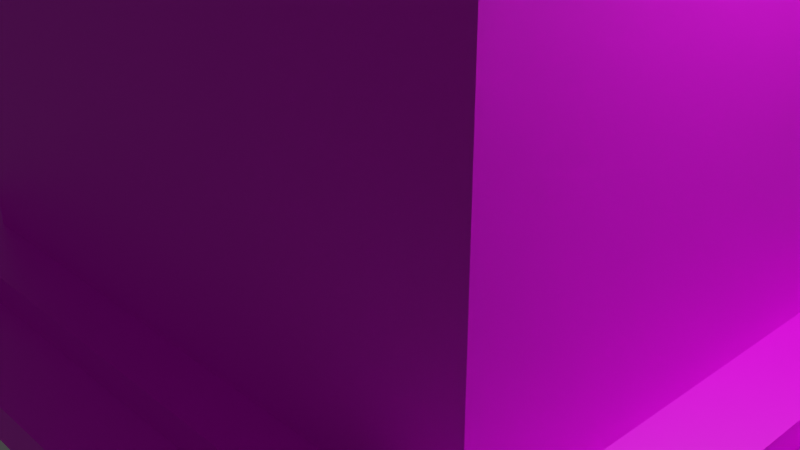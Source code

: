 # Source: edificio1.blend  (saved by Blender 3.6.13; exported with 4.5.12 LTS)
import bpy
from mathutils import Matrix  # noqa: F401  (used for matrix-valued properties, if any)

bpy.ops.wm.read_factory_settings(use_empty=True)
scene = bpy.context.scene
scene.name = 'Scene'

# ---- collections
col_collection = bpy.data.collections.new('Collection'); scene.collection.children.link(col_collection)

# ---- images (referenced by path relative to the original .blend; pixels are not part of the script)
import os
ASSET_DIR = os.environ.get("B2B_ASSET_DIR", "")  # directory of the original .blend (textures are referenced by path, not embedded)
HERE = os.path.dirname(os.path.abspath(__file__))  # packed textures are extracted next to this script under _unpacked/

def load_image(name, relpath, width, height, colorspace="sRGB"):
    """Load a texture the original file referenced (path relative to the .blend, or extracted next to this script)."""
    p = next((c for c in (os.path.join(HERE, relpath), os.path.join(ASSET_DIR, relpath)) if relpath and os.path.exists(c)), "")
    if p:
        img = bpy.data.images.load(p, check_existing=True)
        img.name = name
    else:  # same state as the original file: an image datablock whose file is absent (Cycles renders it pink)
        img = bpy.data.images.new(name, width, height)
        img.source = "FILE"
        img.filepath = "//" + (relpath or name)
    img.colorspace_settings.name = colorspace
    return img
img_ventanal_png = load_image('Ventanal.png', 'Ventanal.png', 1024, 1024, 'sRGB')
img_mesa2_png = load_image('mesa2.png', 'mesa2.png', 1024, 1024, 'sRGB')
img_adornos_met_png = load_image('Adornos Met.png', 'Adornos Met.png', 1024, 1024, 'sRGB')
img_techoedif2_png = load_image('Techoedif2.png', 'Techoedif2.png', 1024, 1024, 'sRGB')
img_met_png = load_image('met.png', 'met.png', 1024, 1024, 'sRGB')

# ---- materials (node trees are filled in below, after node groups)
mat_material = bpy.data.materials.new('Material')
mat_material.alpha_threshold = 0.0
mat_material.use_transparent_shadow = False
mat_material.roughness = 0.5
mat_material.line_color = (0.0, 0.0, 0.0, 1.0)
mat_material_001 = bpy.data.materials.new('Material.001')
mat_material_001.alpha_threshold = 0.0
mat_material_001.use_transparent_shadow = False
mat_material_001.roughness = 0.5
mat_material_001.line_color = (0.0, 0.0, 0.0, 1.0)
mat_material_004 = bpy.data.materials.new('Material.004')
mat_material_004.alpha_threshold = 0.0
mat_material_004.use_transparent_shadow = False
mat_material_004.roughness = 0.5
mat_material_004.line_color = (0.0, 0.0, 0.0, 1.0)
mat_material_005 = bpy.data.materials.new('Material.005')
mat_material_005.alpha_threshold = 0.0
mat_material_005.use_transparent_shadow = False
mat_material_005.roughness = 0.5
mat_material_005.line_color = (0.0, 0.0, 0.0, 1.0)
mat_material_010 = bpy.data.materials.new('Material.010')
mat_material_010.alpha_threshold = 0.0
mat_material_010.use_transparent_shadow = False
mat_material_010.roughness = 0.5
mat_material_010.line_color = (0.0, 0.0, 0.0, 1.0)
mat_material_006 = bpy.data.materials.new('Material.006')
mat_material_006.alpha_threshold = 0.0
mat_material_006.use_transparent_shadow = False
mat_material_006.roughness = 0.5
mat_material_006.line_color = (0.0, 0.0, 0.0, 1.0)
mat_material_007 = bpy.data.materials.new('Material.007')
mat_material_007.alpha_threshold = 0.0
mat_material_007.use_transparent_shadow = False
mat_material_007.roughness = 0.5
mat_material_007.line_color = (0.0, 0.0, 0.0, 1.0)
mat_material_008 = bpy.data.materials.new('Material.008')
mat_material_008.alpha_threshold = 0.0
mat_material_008.use_transparent_shadow = False
mat_material_008.roughness = 0.5
mat_material_008.line_color = (0.0, 0.0, 0.0, 1.0)
mat_material_009 = bpy.data.materials.new('Material.009')
mat_material_009.alpha_threshold = 0.0
mat_material_009.use_transparent_shadow = False
mat_material_009.roughness = 0.5
mat_material_009.line_color = (0.0, 0.0, 0.0, 1.0)
mat_material_011 = bpy.data.materials.new('Material.011')
mat_material_011.alpha_threshold = 0.0
mat_material_011.use_transparent_shadow = False
mat_material_011.roughness = 0.5
mat_material_011.line_color = (0.0, 0.0, 0.0, 1.0)

# ---- material node trees
mat_material.use_nodes = True; mat_material.node_tree.nodes.clear()
_N = mat_material.node_tree.nodes; _L = mat_material.node_tree.links
n0 = _N.new('ShaderNodeOutputMaterial'); n0.name = 'Material Output'; n0.location = (300, 300)
n1 = _N.new('ShaderNodeBsdfPrincipled'); n1.name = 'Principled BSDF'; n1.location = (10, 300)
n1.distribution = 'GGX'
n1.subsurface_method = 'RANDOM_WALK_SKIN'
n1.inputs[3].default_value = 1.45
n1.inputs[27].default_value = (0.0, 0.0, 0.0, 1.0)
n1.inputs[28].default_value = 1.0
n2 = _N.new('ShaderNodeTexImage'); n2.name = 'Image Texture'; n2.location = (-282, 293)
n2.image = img_ventanal_png
_L.new(n1.outputs[0], n0.inputs[0])
_L.new(n2.outputs[0], n1.inputs[0])
n0.is_active_output = True
mat_material_001.use_nodes = True; mat_material_001.node_tree.nodes.clear()
_N = mat_material_001.node_tree.nodes; _L = mat_material_001.node_tree.links
n0 = _N.new('ShaderNodeOutputMaterial'); n0.name = 'Material Output'; n0.location = (300, 300)
n1 = _N.new('ShaderNodeBsdfPrincipled'); n1.name = 'Principled BSDF'; n1.location = (10, 300)
n1.distribution = 'GGX'
n1.subsurface_method = 'RANDOM_WALK_SKIN'
n1.inputs[3].default_value = 1.45
n1.inputs[27].default_value = (0.0, 0.0, 0.0, 1.0)
n1.inputs[28].default_value = 1.0
n2 = _N.new('ShaderNodeTexImage'); n2.name = 'Image Texture'; n2.location = (-289, 295)
n2.image = img_mesa2_png
_L.new(n1.outputs[0], n0.inputs[0])
_L.new(n2.outputs[0], n1.inputs[0])
n0.is_active_output = True
mat_material_004.use_nodes = True; mat_material_004.node_tree.nodes.clear()
_N = mat_material_004.node_tree.nodes; _L = mat_material_004.node_tree.links
n0 = _N.new('ShaderNodeOutputMaterial'); n0.name = 'Material Output'; n0.location = (300, 300)
n1 = _N.new('ShaderNodeBsdfPrincipled'); n1.name = 'Principled BSDF'; n1.location = (10, 300)
n1.distribution = 'GGX'
n1.subsurface_method = 'RANDOM_WALK_SKIN'
n1.inputs[3].default_value = 1.45
n1.inputs[27].default_value = (0.0, 0.0, 0.0, 1.0)
n1.inputs[28].default_value = 1.0
n2 = _N.new('ShaderNodeTexImage'); n2.name = 'Image Texture'; n2.location = (-287, 293)
n2.image = img_mesa2_png
_L.new(n1.outputs[0], n0.inputs[0])
_L.new(n2.outputs[0], n1.inputs[0])
n0.is_active_output = True
mat_material_005.use_nodes = True; mat_material_005.node_tree.nodes.clear()
_N = mat_material_005.node_tree.nodes; _L = mat_material_005.node_tree.links
n0 = _N.new('ShaderNodeOutputMaterial'); n0.name = 'Material Output'; n0.location = (300, 300)
n1 = _N.new('ShaderNodeBsdfPrincipled'); n1.name = 'Principled BSDF'; n1.location = (10, 300)
n1.distribution = 'GGX'
n1.subsurface_method = 'RANDOM_WALK_SKIN'
n1.inputs[3].default_value = 1.45
n1.inputs[27].default_value = (0.0, 0.0, 0.0, 1.0)
n1.inputs[28].default_value = 1.0
n2 = _N.new('ShaderNodeTexImage'); n2.name = 'Image Texture'; n2.location = (-296, 261)
n2.image = img_adornos_met_png
_L.new(n1.outputs[0], n0.inputs[0])
_L.new(n2.outputs[0], n1.inputs[0])
n0.is_active_output = True
mat_material_010.use_nodes = True; mat_material_010.node_tree.nodes.clear()
_N = mat_material_010.node_tree.nodes; _L = mat_material_010.node_tree.links
n0 = _N.new('ShaderNodeOutputMaterial'); n0.name = 'Material Output'; n0.location = (300, 300)
n1 = _N.new('ShaderNodeBsdfPrincipled'); n1.name = 'Principled BSDF'; n1.location = (10, 300)
n1.distribution = 'GGX'
n1.subsurface_method = 'RANDOM_WALK_SKIN'
n1.inputs[3].default_value = 1.45
n1.inputs[27].default_value = (0.0, 0.0, 0.0, 1.0)
n1.inputs[28].default_value = 1.0
n2 = _N.new('ShaderNodeTexImage'); n2.name = 'Image Texture'; n2.location = (-286, 278)
n2.image = img_mesa2_png
_L.new(n1.outputs[0], n0.inputs[0])
_L.new(n2.outputs[0], n1.inputs[0])
n0.is_active_output = True
mat_material_006.use_nodes = True; mat_material_006.node_tree.nodes.clear()
_N = mat_material_006.node_tree.nodes; _L = mat_material_006.node_tree.links
n0 = _N.new('ShaderNodeOutputMaterial'); n0.name = 'Material Output'; n0.location = (300, 300)
n1 = _N.new('ShaderNodeBsdfPrincipled'); n1.name = 'Principled BSDF'; n1.location = (10, 300)
n1.distribution = 'GGX'
n1.subsurface_method = 'RANDOM_WALK_SKIN'
n1.inputs[3].default_value = 1.45
n1.inputs[27].default_value = (0.0, 0.0, 0.0, 1.0)
n1.inputs[28].default_value = 1.0
n2 = _N.new('ShaderNodeTexImage'); n2.name = 'Image Texture'; n2.location = (-296, 234)
n2.image = img_mesa2_png
_L.new(n1.outputs[0], n0.inputs[0])
_L.new(n2.outputs[0], n1.inputs[0])
n0.is_active_output = True
mat_material_007.use_nodes = True; mat_material_007.node_tree.nodes.clear()
_N = mat_material_007.node_tree.nodes; _L = mat_material_007.node_tree.links
n0 = _N.new('ShaderNodeOutputMaterial'); n0.name = 'Material Output'; n0.location = (300, 300)
n1 = _N.new('ShaderNodeBsdfPrincipled'); n1.name = 'Principled BSDF'; n1.location = (10, 300)
n1.distribution = 'GGX'
n1.subsurface_method = 'RANDOM_WALK_SKIN'
n1.inputs[3].default_value = 1.45
n1.inputs[27].default_value = (0.0, 0.0, 0.0, 1.0)
n1.inputs[28].default_value = 1.0
n2 = _N.new('ShaderNodeTexImage'); n2.name = 'Image Texture'; n2.location = (-279, 289)
n2.image = img_mesa2_png
_L.new(n1.outputs[0], n0.inputs[0])
_L.new(n2.outputs[0], n1.inputs[0])
n0.is_active_output = True
mat_material_008.use_nodes = True; mat_material_008.node_tree.nodes.clear()
_N = mat_material_008.node_tree.nodes; _L = mat_material_008.node_tree.links
n0 = _N.new('ShaderNodeOutputMaterial'); n0.name = 'Material Output'; n0.location = (300, 300)
n1 = _N.new('ShaderNodeBsdfPrincipled'); n1.name = 'Principled BSDF'; n1.location = (10, 300)
n1.distribution = 'GGX'
n1.subsurface_method = 'RANDOM_WALK_SKIN'
n1.inputs[3].default_value = 1.45
n1.inputs[27].default_value = (0.0, 0.0, 0.0, 1.0)
n1.inputs[28].default_value = 1.0
n2 = _N.new('ShaderNodeTexImage'); n2.name = 'Image Texture'; n2.location = (-279, 292)
n2.image = img_techoedif2_png
_L.new(n1.outputs[0], n0.inputs[0])
_L.new(n2.outputs[0], n1.inputs[0])
n0.is_active_output = True
mat_material_009.use_nodes = True; mat_material_009.node_tree.nodes.clear()
_N = mat_material_009.node_tree.nodes; _L = mat_material_009.node_tree.links
n0 = _N.new('ShaderNodeOutputMaterial'); n0.name = 'Material Output'; n0.location = (300, 300)
n1 = _N.new('ShaderNodeBsdfPrincipled'); n1.name = 'Principled BSDF'; n1.location = (10, 300)
n1.distribution = 'GGX'
n1.subsurface_method = 'RANDOM_WALK_SKIN'
n1.inputs[3].default_value = 1.45
n1.inputs[27].default_value = (0.0, 0.0, 0.0, 1.0)
n1.inputs[28].default_value = 1.0
n2 = _N.new('ShaderNodeTexImage'); n2.name = 'Image Texture'; n2.location = (-302, 275)
n2.image = img_mesa2_png
_L.new(n1.outputs[0], n0.inputs[0])
_L.new(n2.outputs[0], n1.inputs[0])
n0.is_active_output = True
mat_material_011.use_nodes = True; mat_material_011.node_tree.nodes.clear()
_N = mat_material_011.node_tree.nodes; _L = mat_material_011.node_tree.links
n0 = _N.new('ShaderNodeOutputMaterial'); n0.name = 'Material Output'; n0.location = (300, 300)
n1 = _N.new('ShaderNodeBsdfPrincipled'); n1.name = 'Principled BSDF'; n1.location = (10, 300)
n1.distribution = 'GGX'
n1.subsurface_method = 'RANDOM_WALK_SKIN'
n1.inputs[3].default_value = 1.45
n1.inputs[27].default_value = (0.0, 0.0, 0.0, 1.0)
n1.inputs[28].default_value = 1.0
n2 = _N.new('ShaderNodeTexImage'); n2.name = 'Image Texture'; n2.location = (-252, 290)
n2.image = img_met_png
_L.new(n1.outputs[0], n0.inputs[0])
_L.new(n2.outputs[0], n1.inputs[0])
n0.is_active_output = True

# ---- world
world_world = bpy.data.worlds.new('World'); scene.world = world_world
world_world.use_nodes = True; world_world.node_tree.nodes.clear()
_N = world_world.node_tree.nodes; _L = world_world.node_tree.links
n0 = _N.new('ShaderNodeOutputWorld'); n0.name = 'World Output'; n0.location = (300, 300)
n1 = _N.new('ShaderNodeBackground'); n1.name = 'Background'; n1.location = (10, 300)
n1.inputs[0].default_value = (0.05088, 0.05088, 0.05088, 1.0)
_L.new(n1.outputs[0], n0.inputs[0])
n0.is_active_output = True
world_world.color = (0.05088, 0.05088, 0.05088)
world_world.use_sun_shadow = False
world_world.sun_shadow_jitter_overblur = 0.0

# ---- cameras
cam_camera = bpy.data.cameras.new('Camera')
cam_camera.clip_end = 100.0
cam_camera.ortho_scale = 7.314

# ---- lights
light_light = bpy.data.lights.new('Light', 'POINT')
light_light.transmission_factor = 0.0
light_light.energy = 1000.0
light_light.shadow_soft_size = 0.1
light_light.shadow_maximum_resolution = 0.006
light_light.use_absolute_resolution = True

# ---- meshes
me_cube = bpy.data.meshes.new('Cube')
me_cube.from_pydata([(1.0, 1.0, 1.0), (1.0, 1.0, -1.0), (1.0, -1.0, 1.0), (1.0, -1.0, -1.0), (-1.0, 1.0, 1.0), (-1.0, 1.0, -1.0), (-1.0, -1.0, 1.0), (-1.0, -1.0, -1.0)], [], [(0, 4, 6, 2), (3, 2, 6, 7), (7, 6, 4, 5), (5, 1, 3, 7), (1, 0, 2, 3), (5, 4, 0, 1)])
_uv = me_cube.uv_layers.new(name='UVMap')
_uv.uv.foreach_set('vector', [0.625, 0.5, 0.875, 0.5, 0.875, 0.75, 0.625, 0.75, 0.375, 0.75, 0.625, 0.75, 0.625, 1.0, 0.375, 1.0, 0.375, 0.0, 0.625, 0.0, 0.625, 0.25, 0.375, 0.25, 0.125, 0.5, 0.375, 0.5, 0.375, 0.75, 0.125, 0.75, 0.375, 0.5, 0.625, 0.5, 0.625, 0.75, 0.375, 0.75, 0.375, 0.25, 0.625, 0.25, 0.625, 0.5, 0.375, 0.5])
me_cube.materials.append(mat_material)
me_cube.use_mirror_vertex_groups = False
me_cube.update()
me_cube_001 = bpy.data.meshes.new('Cube.001')
me_cube_001.from_pydata([(1.0, 1.0, 1.0), (1.0, 1.0, -1.0), (1.0, -1.0, 1.0), (1.0, -1.0, -1.0), (-1.0, 1.0, 1.0), (-1.0, 1.0, -1.0), (-1.0, -1.0, 1.0), (-1.0, -1.0, -1.0)], [], [(0, 4, 6, 2), (3, 2, 6, 7), (7, 6, 4, 5), (5, 1, 3, 7), (1, 0, 2, 3), (5, 4, 0, 1)])
_uv = me_cube_001.uv_layers.new(name='UVMap')
_uv.uv.foreach_set('vector', [0.625, 0.5, 0.875, 0.5, 0.875, 0.75, 0.625, 0.75, 0.375, 0.75, 0.625, 0.75, 0.625, 1.0, 0.375, 1.0, 0.375, 0.0, 0.625, 0.0, 0.625, 0.25, 0.375, 0.25, 0.125, 0.5, 0.375, 0.5, 0.375, 0.75, 0.125, 0.75, 0.375, 0.5, 0.625, 0.5, 0.625, 0.75, 0.375, 0.75, 0.375, 0.25, 0.625, 0.25, 0.625, 0.5, 0.375, 0.5])
me_cube_001.materials.append(mat_material_001)
me_cube_001.use_mirror_vertex_groups = False
me_cube_001.update()
me_cube_004 = bpy.data.meshes.new('Cube.004')
me_cube_004.from_pydata([(1.0, 1.0, 1.0), (1.0, 1.0, -1.0), (1.0, -1.0, 1.0), (1.0, -1.0, -1.0), (-1.0, 1.0, 1.0), (-1.0, 1.0, -1.0), (-1.0, -1.0, 1.0), (-1.0, -1.0, -1.0)], [], [(0, 4, 6, 2), (3, 2, 6, 7), (7, 6, 4, 5), (5, 1, 3, 7), (1, 0, 2, 3), (5, 4, 0, 1)])
_uv = me_cube_004.uv_layers.new(name='UVMap')
_uv.uv.foreach_set('vector', [0.625, 0.5, 0.875, 0.5, 0.875, 0.75, 0.625, 0.75, 0.375, 0.75, 0.625, 0.75, 0.625, 1.0, 0.375, 1.0, 0.375, 0.0, 0.625, 0.0, 0.625, 0.25, 0.375, 0.25, 0.125, 0.5, 0.375, 0.5, 0.375, 0.75, 0.125, 0.75, 0.375, 0.5, 0.625, 0.5, 0.625, 0.75, 0.375, 0.75, 0.375, 0.25, 0.625, 0.25, 0.625, 0.5, 0.375, 0.5])
me_cube_004.materials.append(mat_material_004)
me_cube_004.use_mirror_vertex_groups = False
me_cube_004.update()
me_cube_005 = bpy.data.meshes.new('Cube.005')
me_cube_005.from_pydata([(1.0, 1.0, 1.0), (1.0, 1.0, -1.0), (1.0, -1.0, 1.0), (1.0, -1.0, -1.0), (-1.0, 1.0, 1.0), (-1.0, 1.0, -1.0), (-1.0, -1.0, 1.0), (-1.0, -1.0, -1.0)], [], [(0, 4, 6, 2), (3, 2, 6, 7), (7, 6, 4, 5), (5, 1, 3, 7), (1, 0, 2, 3), (5, 4, 0, 1)])
_uv = me_cube_005.uv_layers.new(name='UVMap')
_uv.uv.foreach_set('vector', [0.625, 0.5, 0.875, 0.5, 0.875, 0.75, 0.625, 0.75, 0.375, 0.75, 0.625, 0.75, 0.625, 1.0, 0.375, 1.0, 0.375, 0.0, 0.625, 0.0, 0.625, 0.25, 0.375, 0.25, 0.125, 0.5, 0.375, 0.5, 0.375, 0.75, 0.125, 0.75, 0.375, 0.5, 0.625, 0.5, 0.625, 0.75, 0.375, 0.75, 0.375, 0.25, 0.625, 0.25, 0.625, 0.5, 0.375, 0.5])
me_cube_005.materials.append(mat_material_005)
me_cube_005.use_mirror_vertex_groups = False
me_cube_005.update()
me_cube_010 = bpy.data.meshes.new('Cube.010')
me_cube_010.from_pydata([], [], [])
_uv = me_cube_010.uv_layers.new(name='UVMap')
_uv.uv.foreach_set('vector', [])
me_cube_010.materials.append(mat_material_010)
me_cube_010.materials.append(mat_material_006)
me_cube_010.materials.append(mat_material_007)
me_cube_010.materials.append(mat_material_008)
me_cube_010.materials.append(mat_material_009)
me_cube_010.materials.append(mat_material_011)
me_cube_010.use_mirror_vertex_groups = False
me_cube_010.update()
me_cube_008 = bpy.data.meshes.new('Cube.008')
me_cube_008.from_pydata([(1.693, 1.758, 3.027), (1.693, 1.758, 1.722), (1.693, -1.758, 3.027), (1.693, -1.758, 1.722), (-1.693, 1.758, 3.027), (-1.693, 1.758, 1.722), (-1.693, -1.758, 3.027), (-1.693, -1.758, 1.722), (0.06735, 0.08661, -0.4683), (0.06735, 0.08661, -7.674), (0.06735, -0.08661, -0.4683), (0.06735, -0.08661, -7.674), (-0.06735, 0.08661, -0.4683), (-0.06735, 0.08661, -7.674), (-0.06735, -0.08661, -0.4683), (-0.06735, -0.08661, -7.674), (1.0, 1.0, 1.0), (1.0, 1.0, -1.0), (1.0, -1.0, 1.0), (1.0, -1.0, -1.0), (-1.0, 1.0, 1.0), (-1.0, 1.0, -1.0), (-1.0, -1.0, 1.0), (-1.0, -1.0, -1.0), (2.495, 2.524, 4.701), (2.495, 2.524, 4.174), (2.495, -2.524, 4.701), (2.495, -2.524, 4.174), (-2.495, 2.524, 4.701), (-2.495, 2.524, 4.174), (-2.495, -2.524, 4.701), (-2.495, -2.524, 4.174), (1.899, 2.088, 4.214), (1.899, 2.088, 2.909), (1.899, -2.088, 4.214), (1.899, -2.088, 2.909), (-1.899, 2.088, 4.214), (-1.899, 2.088, 2.909), (-1.899, -2.088, 4.214), (-1.899, -2.088, 2.909), (1.325, 1.394, 1.925), (1.325, 1.394, 0.6193), (1.325, -1.394, 1.925), (1.325, -1.394, 0.6193), (-1.325, 1.394, 1.925), (-1.325, 1.394, 0.6193), (-1.325, -1.394, 1.925), (-1.325, -1.394, 0.6193)], [], [(0, 4, 6, 2), (3, 2, 6, 7), (7, 6, 4, 5), (5, 1, 3, 7), (1, 0, 2, 3), (5, 4, 0, 1), (8, 12, 14, 10), (11, 10, 14, 15), (15, 14, 12, 13), (13, 9, 11, 15), (9, 8, 10, 11), (13, 12, 8, 9), (16, 20, 22, 18), (19, 18, 22, 23), (23, 22, 20, 21), (21, 17, 19, 23), (17, 16, 18, 19), (21, 20, 16, 17), (24, 28, 30, 26), (27, 26, 30, 31), (31, 30, 28, 29), (29, 25, 27, 31), (25, 24, 26, 27), (29, 28, 24, 25), (32, 36, 38, 34), (35, 34, 38, 39), (39, 38, 36, 37), (37, 33, 35, 39), (33, 32, 34, 35), (37, 36, 32, 33), (40, 44, 46, 42), (43, 42, 46, 47), (47, 46, 44, 45), (45, 41, 43, 47), (41, 40, 42, 43), (45, 44, 40, 41)])
me_cube_008.polygons.foreach_set('material_index', [0, 0, 0, 0, 0, 0, 1, 1, 1, 1, 1, 1, 2, 2, 2, 2, 2, 2, 3, 3, 3, 3, 3, 3, 4, 4, 4, 4, 4, 4, 5, 5, 5, 5, 5, 5])
_uv = me_cube_008.uv_layers.new(name='UVMap')
_uv.uv.foreach_set('vector', [0.625, 0.5, 0.875, 0.5, 0.875, 0.75, 0.625, 0.75, 0.375, 0.75, 0.625, 0.75, 0.625, 1.0, 0.375, 1.0, 0.375, 0.0, 0.625, 0.0, 0.625, 0.25, 0.375, 0.25, 0.125, 0.5, 0.375, 0.5, 0.375, 0.75, 0.125, 0.75, 0.375, 0.5, 0.625, 0.5, 0.625, 0.75, 0.375, 0.75, 0.375, 0.25, 0.625, 0.25, 0.625, 0.5, 0.375, 0.5, 0.625, 0.5, 0.875, 0.5, 0.875, 0.75, 0.625, 0.75, 0.375, 0.75, 0.625, 0.75, 0.625, 1.0, 0.375, 1.0, 0.375, 0.0, 0.625, 0.0, 0.625, 0.25, 0.375, 0.25, 0.125, 0.5, 0.375, 0.5, 0.375, 0.75, 0.125, 0.75, 0.375, 0.5, 0.625, 0.5, 0.625, 0.75, 0.375, 0.75, 0.375, 0.25, 0.625, 0.25, 0.625, 0.5, 0.375, 0.5, 0.625, 0.5, 0.875, 0.5, 0.875, 0.75, 0.625, 0.75, 0.375, 0.75, 0.625, 0.75, 0.625, 1.0, 0.375, 1.0, 0.375, 0.0, 0.625, 0.0, 0.625, 0.25, 0.375, 0.25, 0.125, 0.5, 0.375, 0.5, 0.375, 0.75, 0.125, 0.75, 0.375, 0.5, 0.625, 0.5, 0.625, 0.75, 0.375, 0.75, 0.375, 0.25, 0.625, 0.25, 0.625, 0.5, 0.375, 0.5, 0.625, 0.5, 0.875, 0.5, 0.875, 0.75, 0.625, 0.75, 0.375, 0.75, 0.625, 0.75, 0.625, 1.0, 0.375, 1.0, 0.375, 0.0, 0.625, 0.0, 0.625, 0.25, 0.375, 0.25, 0.125, 0.5, 0.375, 0.5, 0.375, 0.75, 0.125, 0.75, 0.375, 0.5, 0.625, 0.5, 0.625, 0.75, 0.375, 0.75, 0.375, 0.25, 0.625, 0.25, 0.625, 0.5, 0.375, 0.5, 0.625, 0.5, 0.875, 0.5, 0.875, 0.75, 0.625, 0.75, 0.375, 0.75, 0.625, 0.75, 0.625, 1.0, 0.375, 1.0, 0.375, 0.0, 0.625, 0.0, 0.625, 0.25, 0.375, 0.25, 0.125, 0.5, 0.375, 0.5, 0.375, 0.75, 0.125, 0.75, 0.375, 0.5, 0.625, 0.5, 0.625, 0.75, 0.375, 0.75, 0.375, 0.25, 0.625, 0.25, 0.625, 0.5, 0.375, 0.5, 0.625, 0.5, 0.875, 0.5, 0.875, 0.75, 0.625, 0.75, 0.375, 0.75, 0.625, 0.75, 0.625, 1.0, 0.375, 1.0, 0.375, 0.0, 0.625, 0.0, 0.625, 0.25, 0.375, 0.25, 0.125, 0.5, 0.375, 0.5, 0.375, 0.75, 0.125, 0.75, 0.375, 0.5, 0.625, 0.5, 0.625, 0.75, 0.375, 0.75, 0.375, 0.25, 0.625, 0.25, 0.625, 0.5, 0.375, 0.5])
me_cube_008.materials.append(mat_material_008)
me_cube_008.materials.append(mat_material_011)
me_cube_008.materials.append(mat_material_010)
me_cube_008.materials.append(mat_material_006)
me_cube_008.materials.append(mat_material_007)
me_cube_008.materials.append(mat_material_009)
me_cube_008.use_mirror_vertex_groups = False
me_cube_008.update()

# ---- objects
ob_cube = bpy.data.objects.new('Cube', me_cube)
ob_light = bpy.data.objects.new('Light', light_light)
ob_camera = bpy.data.objects.new('Camera', cam_camera)
ob_cube_001 = bpy.data.objects.new('Cube.001', me_cube_001)
ob_cube_002 = bpy.data.objects.new('Cube.002', me_cube_004)
ob_cube_003 = bpy.data.objects.new('Cube.003', me_cube_005)
ob_cube_008 = bpy.data.objects.new('Cube.008', me_cube_010)
ob_cube_009 = bpy.data.objects.new('Cube.009', me_cube_008)

# ---- transforms, parenting, visibility, modifiers, constraints
ob_cube.location = (0.06888, 0.0, 3.146)
ob_cube.scale = (3.403, 2.697, 3.788)
ob_cube.lock_rotations_4d = False
ob_cube.empty_display_type = 'ARROWS'
ob_cube.lineart.crease_threshold = 0.0
ob_light.location = (4.076, 1.005, 5.904)
ob_light.rotation_euler = (0.6503, 0.05522, 1.866)
ob_light.lock_rotations_4d = False
ob_light.empty_display_type = 'ARROWS'
ob_light.color = (0.0, 0.0, 0.0, 0.0)
ob_light.lineart.crease_threshold = 0.0
ob_camera.location = (7.359, -6.926, 4.958)
ob_camera.rotation_euler = (1.109, 0.0, 0.8149)
ob_camera.lock_rotations_4d = False
ob_camera.empty_display_type = 'ARROWS'
ob_camera.color = (0.0, 0.0, 0.0, 0.0)
ob_camera.display_type = 'WIRE'
ob_camera.lineart.crease_threshold = 0.0
ob_cube_001.location = (0.02296, 0.0, -0.5511)
ob_cube_001.scale = (4.28, 3.261, -0.2141)
ob_cube_001.lock_rotations_4d = False
ob_cube_001.empty_display_type = 'ARROWS'
ob_cube_001.lineart.crease_threshold = 0.0
ob_cube_002.location = (0.02296, 0.0, -0.8725)
ob_cube_002.scale = (5.052, 4.062, -0.2141)
ob_cube_002.lock_rotations_4d = False
ob_cube_002.empty_display_type = 'ARROWS'
ob_cube_002.lineart.crease_threshold = 0.0
ob_cube_003.location = (0.02296, 0.0, 6.957)
ob_cube_003.scale = (4.28, 3.261, -0.2141)
ob_cube_003.lock_rotations_4d = False
ob_cube_003.empty_display_type = 'ARROWS'
ob_cube_003.lineart.crease_threshold = 0.0
ob_cube_008.location = (0.02296, 0.0, 10.93)
ob_cube_008.rotation_euler = (0.0, -0.0, 0.09312)
ob_cube_008.scale = (2.025, 1.609, -0.8123)
ob_cube_008.lock_rotations_4d = False
ob_cube_008.empty_display_type = 'ARROWS'
ob_cube_008.lineart.crease_threshold = 0.0
ob_cube_009.location = (0.02296, 0.0, 10.93)
ob_cube_009.rotation_euler = (0.0, -0.0, 0.02953)
ob_cube_009.scale = (2.025, 1.621, -0.8123)
ob_cube_009.lock_rotations_4d = False
ob_cube_009.empty_display_type = 'ARROWS'
ob_cube_009.lineart.crease_threshold = 0.0

# ---- collection membership
col_collection.objects.link(ob_cube)
col_collection.objects.link(ob_light)
col_collection.objects.link(ob_camera)
col_collection.objects.link(ob_cube_001)
col_collection.objects.link(ob_cube_002)
col_collection.objects.link(ob_cube_003)
col_collection.objects.link(ob_cube_008)
col_collection.objects.link(ob_cube_009)

# ---- scene / render settings (as saved in the file)
scene.camera = ob_camera
scene.frame_start = 1; scene.frame_end = 250; scene.frame_set(1)
scene.render.engine = 'BLENDER_EEVEE_NEXT'
scene.cycles.sampling_pattern = 'TABULATED_SOBOL'
scene.view_settings.view_transform = 'Filmic'
bpy.context.view_layer.update()
